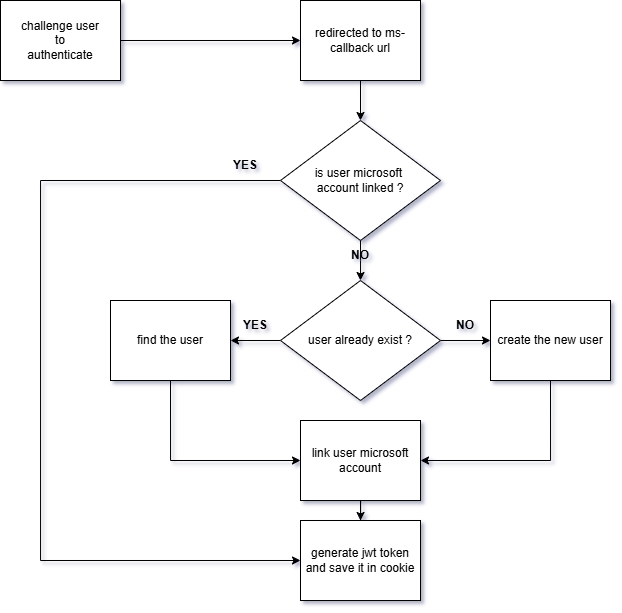

The diagram above was exported from draw.io. Its source (the exported page's mxGraphModel, read from the mxfile embedded in the PNG):
<mxGraphModel dx="1459" dy="788" grid="1" gridSize="10" guides="1" tooltips="1" connect="1" arrows="1" fold="1" page="1" pageScale="1" pageWidth="850" pageHeight="1100" math="0" shadow="1">
  <root>
    <mxCell id="0" />
    <mxCell id="1" parent="0" />
    <mxCell id="g5fkrNWNZQWEBc6xRFhx-1" style="edgeStyle=orthogonalEdgeStyle;rounded=0;orthogonalLoop=1;jettySize=auto;html=1;exitX=1;exitY=0.5;exitDx=0;exitDy=0;entryX=0;entryY=0.5;entryDx=0;entryDy=0;labelBackgroundColor=none;fontColor=default;" edge="1" parent="1" source="g5fkrNWNZQWEBc6xRFhx-2" target="g5fkrNWNZQWEBc6xRFhx-4">
      <mxGeometry relative="1" as="geometry" />
    </mxCell>
    <mxCell id="g5fkrNWNZQWEBc6xRFhx-2" value="challenge user&lt;div&gt;to&lt;br&gt;authenticate&lt;/div&gt;" style="rounded=0;whiteSpace=wrap;html=1;labelBackgroundColor=none;" vertex="1" parent="1">
      <mxGeometry x="80" y="40" width="120" height="80" as="geometry" />
    </mxCell>
    <mxCell id="g5fkrNWNZQWEBc6xRFhx-3" value="" style="edgeStyle=orthogonalEdgeStyle;rounded=0;orthogonalLoop=1;jettySize=auto;html=1;labelBackgroundColor=none;fontColor=default;" edge="1" parent="1" source="g5fkrNWNZQWEBc6xRFhx-4" target="g5fkrNWNZQWEBc6xRFhx-11">
      <mxGeometry relative="1" as="geometry" />
    </mxCell>
    <mxCell id="g5fkrNWNZQWEBc6xRFhx-4" value="redirected to ms-callback url" style="rounded=0;whiteSpace=wrap;html=1;labelBackgroundColor=none;" vertex="1" parent="1">
      <mxGeometry x="380" y="40" width="120" height="80" as="geometry" />
    </mxCell>
    <mxCell id="g5fkrNWNZQWEBc6xRFhx-5" style="edgeStyle=orthogonalEdgeStyle;rounded=0;orthogonalLoop=1;jettySize=auto;html=1;exitX=0.5;exitY=1;exitDx=0;exitDy=0;entryX=1;entryY=0.5;entryDx=0;entryDy=0;labelBackgroundColor=none;fontColor=default;" edge="1" parent="1" source="g5fkrNWNZQWEBc6xRFhx-6" target="g5fkrNWNZQWEBc6xRFhx-13">
      <mxGeometry relative="1" as="geometry" />
    </mxCell>
    <mxCell id="g5fkrNWNZQWEBc6xRFhx-6" value="create the new user" style="rounded=0;whiteSpace=wrap;html=1;labelBackgroundColor=none;" vertex="1" parent="1">
      <mxGeometry x="570" y="340" width="120" height="80" as="geometry" />
    </mxCell>
    <mxCell id="g5fkrNWNZQWEBc6xRFhx-7" style="edgeStyle=orthogonalEdgeStyle;rounded=0;orthogonalLoop=1;jettySize=auto;html=1;exitX=0.5;exitY=1;exitDx=0;exitDy=0;entryX=0;entryY=0.5;entryDx=0;entryDy=0;labelBackgroundColor=none;fontColor=default;" edge="1" parent="1" source="g5fkrNWNZQWEBc6xRFhx-8" target="g5fkrNWNZQWEBc6xRFhx-13">
      <mxGeometry relative="1" as="geometry">
        <mxPoint x="370" y="500" as="targetPoint" />
      </mxGeometry>
    </mxCell>
    <mxCell id="g5fkrNWNZQWEBc6xRFhx-8" value="find the user" style="rounded=0;whiteSpace=wrap;html=1;labelBackgroundColor=none;" vertex="1" parent="1">
      <mxGeometry x="190" y="340" width="120" height="80" as="geometry" />
    </mxCell>
    <mxCell id="g5fkrNWNZQWEBc6xRFhx-9" value="generate jwt token and save it in cookie" style="rounded=0;whiteSpace=wrap;html=1;labelBackgroundColor=none;" vertex="1" parent="1">
      <mxGeometry x="380" y="560" width="120" height="80" as="geometry" />
    </mxCell>
    <mxCell id="g5fkrNWNZQWEBc6xRFhx-10" style="edgeStyle=orthogonalEdgeStyle;rounded=0;orthogonalLoop=1;jettySize=auto;html=1;exitX=0;exitY=0.5;exitDx=0;exitDy=0;entryX=0;entryY=0.5;entryDx=0;entryDy=0;labelBackgroundColor=none;fontColor=default;" edge="1" parent="1" source="g5fkrNWNZQWEBc6xRFhx-11" target="g5fkrNWNZQWEBc6xRFhx-9">
      <mxGeometry relative="1" as="geometry">
        <Array as="points">
          <mxPoint x="120" y="220" />
          <mxPoint x="120" y="600" />
        </Array>
      </mxGeometry>
    </mxCell>
    <mxCell id="g5fkrNWNZQWEBc6xRFhx-11" value="is user microsoft&amp;nbsp;&lt;div&gt;account&amp;nbsp;&lt;span style=&quot;background-color: initial;&quot;&gt;linked ?&lt;/span&gt;&lt;/div&gt;" style="rhombus;whiteSpace=wrap;html=1;labelBackgroundColor=none;rounded=0;" vertex="1" parent="1">
      <mxGeometry x="360" y="160" width="160" height="120" as="geometry" />
    </mxCell>
    <mxCell id="g5fkrNWNZQWEBc6xRFhx-12" value="" style="edgeStyle=orthogonalEdgeStyle;rounded=0;orthogonalLoop=1;jettySize=auto;html=1;labelBackgroundColor=none;fontColor=default;" edge="1" parent="1" source="g5fkrNWNZQWEBc6xRFhx-13" target="g5fkrNWNZQWEBc6xRFhx-9">
      <mxGeometry relative="1" as="geometry" />
    </mxCell>
    <mxCell id="g5fkrNWNZQWEBc6xRFhx-13" value="link user microsoft account" style="rounded=0;whiteSpace=wrap;html=1;labelBackgroundColor=none;" vertex="1" parent="1">
      <mxGeometry x="380" y="460" width="120" height="80" as="geometry" />
    </mxCell>
    <mxCell id="g5fkrNWNZQWEBc6xRFhx-14" style="edgeStyle=orthogonalEdgeStyle;rounded=0;orthogonalLoop=1;jettySize=auto;html=1;exitX=0.5;exitY=0;exitDx=0;exitDy=0;entryX=0.5;entryY=0;entryDx=0;entryDy=0;labelBackgroundColor=none;fontColor=default;" edge="1" parent="1" source="g5fkrNWNZQWEBc6xRFhx-15" target="g5fkrNWNZQWEBc6xRFhx-18">
      <mxGeometry relative="1" as="geometry">
        <Array as="points">
          <mxPoint x="440" y="300" />
          <mxPoint x="440" y="300" />
        </Array>
      </mxGeometry>
    </mxCell>
    <mxCell id="g5fkrNWNZQWEBc6xRFhx-15" value="NO" style="text;html=1;align=center;verticalAlign=middle;whiteSpace=wrap;rounded=0;fontStyle=1;labelBackgroundColor=none;" vertex="1" parent="1">
      <mxGeometry x="405" y="280" width="70" height="30" as="geometry" />
    </mxCell>
    <mxCell id="g5fkrNWNZQWEBc6xRFhx-16" value="" style="edgeStyle=orthogonalEdgeStyle;rounded=0;orthogonalLoop=1;jettySize=auto;html=1;labelBackgroundColor=none;fontColor=default;" edge="1" parent="1" source="g5fkrNWNZQWEBc6xRFhx-18" target="g5fkrNWNZQWEBc6xRFhx-8">
      <mxGeometry relative="1" as="geometry" />
    </mxCell>
    <mxCell id="g5fkrNWNZQWEBc6xRFhx-17" value="" style="edgeStyle=orthogonalEdgeStyle;rounded=0;orthogonalLoop=1;jettySize=auto;html=1;labelBackgroundColor=none;fontColor=default;" edge="1" parent="1" source="g5fkrNWNZQWEBc6xRFhx-18" target="g5fkrNWNZQWEBc6xRFhx-6">
      <mxGeometry relative="1" as="geometry" />
    </mxCell>
    <mxCell id="g5fkrNWNZQWEBc6xRFhx-18" value="user already exist ?" style="rhombus;whiteSpace=wrap;html=1;labelBackgroundColor=none;rounded=0;" vertex="1" parent="1">
      <mxGeometry x="360" y="320" width="160" height="120" as="geometry" />
    </mxCell>
    <mxCell id="g5fkrNWNZQWEBc6xRFhx-19" value="NO" style="text;html=1;align=center;verticalAlign=middle;whiteSpace=wrap;rounded=0;fontStyle=1;labelBackgroundColor=none;" vertex="1" parent="1">
      <mxGeometry x="510" y="350" width="70" height="30" as="geometry" />
    </mxCell>
    <mxCell id="g5fkrNWNZQWEBc6xRFhx-20" value="YES" style="text;html=1;align=center;verticalAlign=middle;whiteSpace=wrap;rounded=0;fontStyle=1;labelBackgroundColor=none;" vertex="1" parent="1">
      <mxGeometry x="300" y="350" width="70" height="30" as="geometry" />
    </mxCell>
    <mxCell id="g5fkrNWNZQWEBc6xRFhx-21" value="YES" style="text;html=1;align=center;verticalAlign=middle;whiteSpace=wrap;rounded=0;fontStyle=1;labelBackgroundColor=none;" vertex="1" parent="1">
      <mxGeometry x="290" y="190" width="70" height="30" as="geometry" />
    </mxCell>
  </root>
</mxGraphModel>